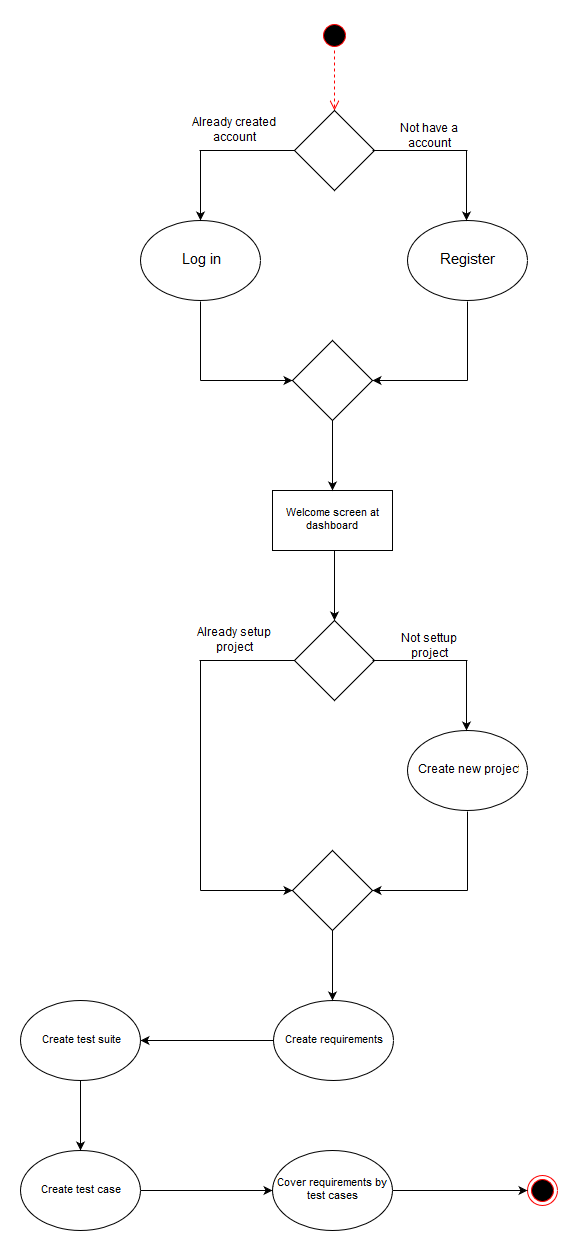

The diagram above was exported from draw.io. Its source (the exported page's mxGraphModel, read from the mxfile embedded in the PNG):
<mxGraphModel dx="1046" dy="528" grid="1" gridSize="10" guides="1" tooltips="1" connect="1" arrows="1" fold="1" page="1" pageScale="1" pageWidth="826" pageHeight="1169" background="#ffffff" math="0" shadow="0">
  <root>
    <mxCell id="0" />
    <mxCell id="1" parent="0" />
    <mxCell id="2" value="" style="ellipse;html=1;shape=startState;fillColor=#000000;strokeColor=#ff0000;shadow=0;fontSize=12;align=left;" vertex="1" parent="1">
      <mxGeometry x="360" y="10" width="30" height="30" as="geometry" />
    </mxCell>
    <mxCell id="3" value="" style="edgeStyle=orthogonalEdgeStyle;html=1;verticalAlign=bottom;endArrow=open;endSize=8;strokeColor=#ff0000;dashed=1;fontSize=12;" edge="1" source="2" parent="1">
      <mxGeometry relative="1" as="geometry">
        <mxPoint x="375" y="100" as="targetPoint" />
      </mxGeometry>
    </mxCell>
    <mxCell id="4" value="" style="rhombus;whiteSpace=wrap;html=1;shadow=0;strokeWidth=1;fillColor=none;fontSize=12;align=left;" vertex="1" parent="1">
      <mxGeometry x="335" y="100" width="80" height="80" as="geometry" />
    </mxCell>
    <mxCell id="5" value="" style="endArrow=none;html=1;strokeColor=#000000;strokeWidth=1;fontSize=12;entryX=0;entryY=0.5;" edge="1" parent="1" target="4">
      <mxGeometry width="50" height="50" relative="1" as="geometry">
        <mxPoint x="240" y="140" as="sourcePoint" />
        <mxPoint x="390" y="200" as="targetPoint" />
      </mxGeometry>
    </mxCell>
    <mxCell id="6" value="" style="endArrow=none;html=1;strokeColor=#000000;strokeWidth=1;fontSize=12;entryX=0;entryY=0.5;" edge="1" parent="1">
      <mxGeometry x="413" y="140" width="50" height="50" as="geometry">
        <mxPoint x="413" y="140" as="sourcePoint" />
        <mxPoint x="508" y="140" as="targetPoint" />
      </mxGeometry>
    </mxCell>
    <mxCell id="7" value="Already created account" style="text;html=1;strokeColor=none;fillColor=none;align=center;verticalAlign=middle;whiteSpace=wrap;shadow=0;fontSize=12;" vertex="1" parent="1">
      <mxGeometry x="230" y="110" width="90" height="20" as="geometry" />
    </mxCell>
    <mxCell id="8" value="Not have a account" style="text;html=1;strokeColor=none;fillColor=none;align=center;verticalAlign=middle;whiteSpace=wrap;shadow=0;fontSize=12;" vertex="1" parent="1">
      <mxGeometry x="430" y="116" width="80" height="20" as="geometry" />
    </mxCell>
    <mxCell id="10" value="&lt;div align=&quot;center&quot;&gt;&lt;font style=&quot;font-size: 15px&quot;&gt;Log in&lt;/font&gt;&lt;/div&gt;" style="ellipse;whiteSpace=wrap;html=1;shadow=0;strokeWidth=1;fillColor=none;fontSize=12;align=center;" vertex="1" parent="1">
      <mxGeometry x="181" y="210" width="120" height="80" as="geometry" />
    </mxCell>
    <mxCell id="12" value="&lt;div align=&quot;center&quot;&gt;&lt;font style=&quot;font-size: 15px&quot;&gt;Register&lt;/font&gt;&lt;/div&gt;" style="ellipse;whiteSpace=wrap;html=1;shadow=0;strokeWidth=1;fillColor=none;fontSize=12;align=center;" vertex="1" parent="1">
      <mxGeometry x="448" y="210" width="120" height="80" as="geometry" />
    </mxCell>
    <mxCell id="13" value="" style="rhombus;whiteSpace=wrap;html=1;shadow=0;strokeWidth=1;fillColor=none;fontSize=12;align=center;" vertex="1" parent="1">
      <mxGeometry x="333" y="330" width="80" height="80" as="geometry" />
    </mxCell>
    <mxCell id="14" value="" style="line;strokeWidth=1;direction=south;html=1;shadow=0;fillColor=none;fontSize=12;align=left;" vertex="1" parent="1">
      <mxGeometry x="236" y="291" width="10" height="79" as="geometry" />
    </mxCell>
    <mxCell id="16" value="" style="line;strokeWidth=1;direction=south;html=1;shadow=0;fillColor=none;fontSize=12;align=left;" vertex="1" parent="1">
      <mxGeometry x="503" y="291" width="10" height="79" as="geometry" />
    </mxCell>
    <mxCell id="18" value="" style="endArrow=classic;html=1;strokeColor=#000000;strokeWidth=1;fontSize=11;entryX=0.5;entryY=0;" edge="1" parent="1" target="10">
      <mxGeometry width="50" height="50" relative="1" as="geometry">
        <mxPoint x="241" y="140" as="sourcePoint" />
        <mxPoint x="230" y="430" as="targetPoint" />
      </mxGeometry>
    </mxCell>
    <mxCell id="19" value="" style="endArrow=classic;html=1;strokeColor=#000000;strokeWidth=1;fontSize=11;entryX=0.5;entryY=0;" edge="1" parent="1">
      <mxGeometry x="507" y="140" width="50" height="50" as="geometry">
        <mxPoint x="507" y="140" as="sourcePoint" />
        <mxPoint x="507" y="210" as="targetPoint" />
      </mxGeometry>
    </mxCell>
    <mxCell id="20" value="" style="endArrow=classic;html=1;strokeColor=#000000;strokeWidth=1;fontSize=11;entryX=0;entryY=0.5;exitX=1;exitY=0.5;exitPerimeter=0;" edge="1" parent="1" source="14" target="13">
      <mxGeometry width="50" height="50" relative="1" as="geometry">
        <mxPoint x="180" y="480" as="sourcePoint" />
        <mxPoint x="230" y="430" as="targetPoint" />
      </mxGeometry>
    </mxCell>
    <mxCell id="21" value="" style="endArrow=classic;html=1;strokeColor=#000000;strokeWidth=1;fontSize=11;entryX=1;entryY=0.5;exitX=1;exitY=0.5;exitPerimeter=0;" edge="1" parent="1" source="16" target="13">
      <mxGeometry x="251" y="380" width="50" height="50" as="geometry">
        <mxPoint x="251" y="380" as="sourcePoint" />
        <mxPoint x="343" y="380" as="targetPoint" />
      </mxGeometry>
    </mxCell>
    <mxCell id="22" value="Welcome screen at dashboard" style="whiteSpace=wrap;html=1;shadow=0;strokeWidth=1;fillColor=none;fontSize=11;align=center;" vertex="1" parent="1">
      <mxGeometry x="313" y="480" width="120" height="60" as="geometry" />
    </mxCell>
    <mxCell id="23" value="" style="endArrow=classic;html=1;strokeColor=#000000;strokeWidth=1;fontSize=11;entryX=0.5;entryY=0;exitX=0.5;exitY=1;" edge="1" parent="1" source="13" target="22">
      <mxGeometry width="50" height="50" relative="1" as="geometry">
        <mxPoint x="180" y="610" as="sourcePoint" />
        <mxPoint x="230" y="560" as="targetPoint" />
      </mxGeometry>
    </mxCell>
    <mxCell id="25" value="" style="endArrow=classic;html=1;strokeColor=#000000;strokeWidth=1;fontSize=11;entryX=0.5;entryY=0;exitX=0.5;exitY=1;" edge="1" parent="1">
      <mxGeometry x="375" y="540" width="50" height="50" as="geometry">
        <mxPoint x="375" y="540" as="sourcePoint" />
        <mxPoint x="375" y="610" as="targetPoint" />
      </mxGeometry>
    </mxCell>
    <mxCell id="26" value="" style="rhombus;whiteSpace=wrap;html=1;shadow=0;strokeWidth=1;fillColor=none;fontSize=12;align=left;" vertex="1" parent="1">
      <mxGeometry x="335" y="610" width="80" height="80" as="geometry" />
    </mxCell>
    <mxCell id="27" value="" style="endArrow=none;html=1;strokeColor=#000000;strokeWidth=1;fontSize=12;entryX=0;entryY=0.5;" edge="1" target="26" parent="1">
      <mxGeometry x="240" y="650" width="50" height="50" as="geometry">
        <mxPoint x="240" y="650" as="sourcePoint" />
        <mxPoint x="390" y="710" as="targetPoint" />
      </mxGeometry>
    </mxCell>
    <mxCell id="28" value="Already setup project" style="text;html=1;strokeColor=none;fillColor=none;align=center;verticalAlign=middle;whiteSpace=wrap;shadow=0;fontSize=12;" vertex="1" parent="1">
      <mxGeometry x="230" y="620" width="90" height="20" as="geometry" />
    </mxCell>
    <mxCell id="29" value="Not settup project" style="text;html=1;strokeColor=none;fillColor=none;align=center;verticalAlign=middle;whiteSpace=wrap;shadow=0;fontSize=12;" vertex="1" parent="1">
      <mxGeometry x="430" y="626" width="80" height="20" as="geometry" />
    </mxCell>
    <mxCell id="31" value="Create new project" style="ellipse;whiteSpace=wrap;html=1;shadow=0;strokeWidth=1;fillColor=none;fontSize=12;align=center;" vertex="1" parent="1">
      <mxGeometry x="448" y="720" width="120" height="80" as="geometry" />
    </mxCell>
    <mxCell id="32" value="" style="rhombus;whiteSpace=wrap;html=1;shadow=0;strokeWidth=1;fillColor=none;fontSize=12;align=center;" vertex="1" parent="1">
      <mxGeometry x="333" y="840" width="80" height="80" as="geometry" />
    </mxCell>
    <mxCell id="33" value="" style="line;strokeWidth=1;direction=south;html=1;shadow=0;fillColor=none;fontSize=12;align=left;" vertex="1" parent="1">
      <mxGeometry x="236" y="650" width="10" height="230" as="geometry" />
    </mxCell>
    <mxCell id="34" value="" style="line;strokeWidth=1;direction=south;html=1;shadow=0;fillColor=none;fontSize=12;align=left;" vertex="1" parent="1">
      <mxGeometry x="503" y="801" width="10" height="79" as="geometry" />
    </mxCell>
    <mxCell id="36" value="" style="endArrow=classic;html=1;strokeColor=#000000;strokeWidth=1;fontSize=11;entryX=0.5;entryY=0;" edge="1" parent="1">
      <mxGeometry x="507" y="650" width="50" height="50" as="geometry">
        <mxPoint x="507" y="650" as="sourcePoint" />
        <mxPoint x="507" y="720" as="targetPoint" />
      </mxGeometry>
    </mxCell>
    <mxCell id="37" value="" style="endArrow=classic;html=1;strokeColor=#000000;strokeWidth=1;fontSize=11;entryX=0;entryY=0.5;exitX=1;exitY=0.5;exitPerimeter=0;" edge="1" source="33" target="32" parent="1">
      <mxGeometry x="241" y="880" width="50" height="50" as="geometry">
        <mxPoint x="180" y="990" as="sourcePoint" />
        <mxPoint x="230" y="940" as="targetPoint" />
      </mxGeometry>
    </mxCell>
    <mxCell id="38" value="" style="endArrow=classic;html=1;strokeColor=#000000;strokeWidth=1;fontSize=11;entryX=1;entryY=0.5;exitX=1;exitY=0.5;exitPerimeter=0;" edge="1" source="34" target="32" parent="1">
      <mxGeometry x="251" y="890" width="50" height="50" as="geometry">
        <mxPoint x="251" y="890" as="sourcePoint" />
        <mxPoint x="343" y="890" as="targetPoint" />
      </mxGeometry>
    </mxCell>
    <mxCell id="39" value="" style="endArrow=none;html=1;strokeColor=#000000;strokeWidth=1;fontSize=12;entryX=0;entryY=0.5;" edge="1" parent="1">
      <mxGeometry x="413" y="650" width="50" height="50" as="geometry">
        <mxPoint x="413" y="650" as="sourcePoint" />
        <mxPoint x="508" y="650" as="targetPoint" />
        <Array as="points">
          <mxPoint x="450" y="650" />
        </Array>
      </mxGeometry>
    </mxCell>
    <mxCell id="40" value="" style="endArrow=classic;html=1;strokeColor=#000000;strokeWidth=1;fontSize=11;entryX=0.5;entryY=0;exitX=0.5;exitY=1;" edge="1" parent="1">
      <mxGeometry x="373" y="920" width="50" height="50" as="geometry">
        <mxPoint x="373" y="920" as="sourcePoint" />
        <mxPoint x="373" y="990" as="targetPoint" />
      </mxGeometry>
    </mxCell>
    <mxCell id="41" value="Create requirements" style="ellipse;whiteSpace=wrap;html=1;shadow=0;strokeWidth=1;fillColor=none;fontSize=11;align=center;" vertex="1" parent="1">
      <mxGeometry x="314" y="990" width="120" height="80" as="geometry" />
    </mxCell>
    <mxCell id="42" value="Create test suite" style="ellipse;whiteSpace=wrap;html=1;shadow=0;strokeWidth=1;fillColor=none;fontSize=11;align=center;" vertex="1" parent="1">
      <mxGeometry x="61" y="990" width="120" height="80" as="geometry" />
    </mxCell>
    <mxCell id="43" value="" style="endArrow=classic;html=1;strokeColor=#000000;strokeWidth=1;fontSize=11;entryX=1;entryY=0.5;exitX=0;exitY=0.5;" edge="1" parent="1" source="41" target="42">
      <mxGeometry width="50" height="50" relative="1" as="geometry">
        <mxPoint x="60" y="1140" as="sourcePoint" />
        <mxPoint x="110" y="1090" as="targetPoint" />
      </mxGeometry>
    </mxCell>
    <mxCell id="45" value="Create test case" style="ellipse;whiteSpace=wrap;html=1;shadow=0;strokeWidth=1;fillColor=none;fontSize=11;align=center;" vertex="1" parent="1">
      <mxGeometry x="61" y="1140" width="120" height="80" as="geometry" />
    </mxCell>
    <mxCell id="46" value="" style="endArrow=classic;html=1;strokeColor=#000000;strokeWidth=1;fontSize=11;entryX=0.5;entryY=0;exitX=0.5;exitY=1;" edge="1" parent="1" source="42" target="45">
      <mxGeometry width="50" height="50" relative="1" as="geometry">
        <mxPoint x="60" y="1290" as="sourcePoint" />
        <mxPoint x="110" y="1240" as="targetPoint" />
      </mxGeometry>
    </mxCell>
    <mxCell id="47" value="Cover requirements by test cases" style="ellipse;whiteSpace=wrap;html=1;shadow=0;strokeWidth=1;fillColor=none;fontSize=11;align=center;" vertex="1" parent="1">
      <mxGeometry x="313" y="1140" width="120" height="80" as="geometry" />
    </mxCell>
    <mxCell id="48" value="" style="endArrow=classic;html=1;strokeColor=#000000;strokeWidth=1;fontSize=11;entryX=0;entryY=0.5;exitX=1;exitY=0.5;" edge="1" parent="1" source="45" target="47">
      <mxGeometry width="50" height="50" relative="1" as="geometry">
        <mxPoint x="60" y="1290" as="sourcePoint" />
        <mxPoint x="110" y="1240" as="targetPoint" />
      </mxGeometry>
    </mxCell>
    <mxCell id="50" value="" style="ellipse;html=1;shape=endState;fillColor=#000000;strokeColor=#ff0000;shadow=0;fontSize=11;align=center;" vertex="1" parent="1">
      <mxGeometry x="568" y="1165" width="30" height="30" as="geometry" />
    </mxCell>
    <mxCell id="51" value="" style="endArrow=classic;html=1;strokeColor=#000000;strokeWidth=1;fontSize=11;entryX=0;entryY=0.5;exitX=1;exitY=0.5;" edge="1" parent="1" source="47" target="50">
      <mxGeometry width="50" height="50" relative="1" as="geometry">
        <mxPoint x="60" y="1290" as="sourcePoint" />
        <mxPoint x="110" y="1240" as="targetPoint" />
      </mxGeometry>
    </mxCell>
  </root>
</mxGraphModel>